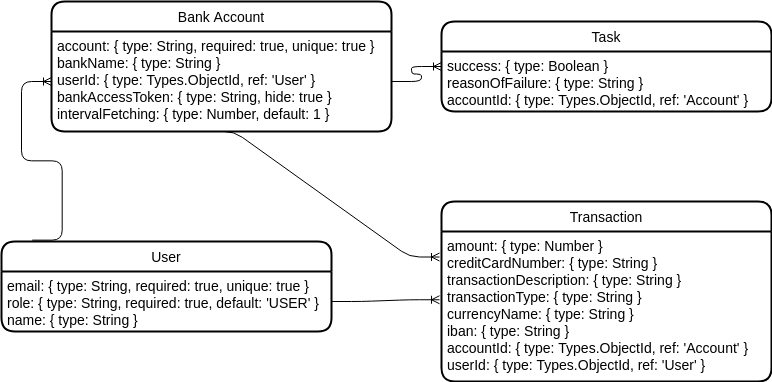

The diagram above was exported from draw.io. Its source (the exported page's mxGraphModel, read from the mxfile embedded in the PNG):
<mxGraphModel dx="1187" dy="672" grid="1" gridSize="10" guides="1" tooltips="1" connect="1" arrows="1" fold="1" page="1" pageScale="1" pageWidth="850" pageHeight="1100" math="0" shadow="0" extFonts="Permanent Marker^https://fonts.googleapis.com/css?family=Permanent+Marker">
  <root>
    <mxCell id="0" />
    <mxCell id="1" parent="0" />
    <mxCell id="q-nboHFnFf5lw-uKHmaH-20" value="Bank Account" style="swimlane;childLayout=stackLayout;horizontal=1;startSize=30;horizontalStack=0;rounded=1;fontSize=14;fontStyle=0;strokeWidth=2;resizeParent=0;resizeLast=1;shadow=0;dashed=0;align=center;" vertex="1" parent="1">
      <mxGeometry x="240" y="60" width="340" height="130" as="geometry" />
    </mxCell>
    <mxCell id="q-nboHFnFf5lw-uKHmaH-22" value="account: { type: String, required: true, unique: true }&#10;bankName: { type: String }&#10;userId: { type: Types.ObjectId, ref: 'User' }&#10;bankAccessToken: { type: String, hide: true }&#10;intervalFetching: { type: Number, default: 1 }" style="align=left;strokeColor=none;fillColor=none;spacingLeft=4;fontSize=14;verticalAlign=top;resizable=0;rotatable=0;part=1;" vertex="1" parent="q-nboHFnFf5lw-uKHmaH-20">
      <mxGeometry y="30" width="340" height="100" as="geometry" />
    </mxCell>
    <mxCell id="q-nboHFnFf5lw-uKHmaH-25" value="Task" style="swimlane;childLayout=stackLayout;horizontal=1;startSize=30;horizontalStack=0;rounded=1;fontSize=14;fontStyle=0;strokeWidth=2;resizeParent=0;resizeLast=1;shadow=0;dashed=0;align=center;" vertex="1" parent="1">
      <mxGeometry x="630" y="80" width="330" height="90" as="geometry" />
    </mxCell>
    <mxCell id="q-nboHFnFf5lw-uKHmaH-26" value="success: { type: Boolean }&#10;reasonOfFailure: { type: String }&#10;accountId: { type: Types.ObjectId, ref: 'Account' }" style="align=left;strokeColor=none;fillColor=none;spacingLeft=4;fontSize=14;verticalAlign=top;resizable=0;rotatable=0;part=1;" vertex="1" parent="q-nboHFnFf5lw-uKHmaH-25">
      <mxGeometry y="30" width="330" height="60" as="geometry" />
    </mxCell>
    <mxCell id="q-nboHFnFf5lw-uKHmaH-27" value="Transaction" style="swimlane;childLayout=stackLayout;horizontal=1;startSize=30;horizontalStack=0;rounded=1;fontSize=14;fontStyle=0;strokeWidth=2;resizeParent=0;resizeLast=1;shadow=0;dashed=0;align=center;" vertex="1" parent="1">
      <mxGeometry x="630" y="260" width="330" height="180" as="geometry" />
    </mxCell>
    <mxCell id="q-nboHFnFf5lw-uKHmaH-28" value="amount: { type: Number }&#10;creditCardNumber: { type: String }&#10;transactionDescription: { type: String }&#10;transactionType: { type: String }&#10;currencyName: { type: String }&#10;iban: { type: String }&#10;accountId: { type: Types.ObjectId, ref: 'Account' }&#10;userId: { type: Types.ObjectId, ref: 'User' }" style="align=left;strokeColor=none;fillColor=none;spacingLeft=4;fontSize=14;verticalAlign=top;resizable=0;rotatable=0;part=1;" vertex="1" parent="q-nboHFnFf5lw-uKHmaH-27">
      <mxGeometry y="30" width="330" height="150" as="geometry" />
    </mxCell>
    <mxCell id="q-nboHFnFf5lw-uKHmaH-29" value="User" style="swimlane;childLayout=stackLayout;horizontal=1;startSize=30;horizontalStack=0;rounded=1;fontSize=14;fontStyle=0;strokeWidth=2;resizeParent=0;resizeLast=1;shadow=0;dashed=0;align=center;" vertex="1" parent="1">
      <mxGeometry x="190" y="300" width="330" height="90" as="geometry" />
    </mxCell>
    <mxCell id="q-nboHFnFf5lw-uKHmaH-30" value="email: { type: String, required: true, unique: true }&#10;role: { type: String, required: true, default: 'USER' }&#10;name: { type: String }" style="align=left;strokeColor=none;fillColor=none;spacingLeft=4;fontSize=14;verticalAlign=top;resizable=0;rotatable=0;part=1;" vertex="1" parent="q-nboHFnFf5lw-uKHmaH-29">
      <mxGeometry y="30" width="330" height="60" as="geometry" />
    </mxCell>
    <mxCell id="q-nboHFnFf5lw-uKHmaH-44" value="" style="edgeStyle=entityRelationEdgeStyle;fontSize=12;html=1;endArrow=ERoneToMany;entryX=0;entryY=0.5;entryDx=0;entryDy=0;exitX=0.093;exitY=-0.015;exitDx=0;exitDy=0;exitPerimeter=0;" edge="1" parent="1" source="q-nboHFnFf5lw-uKHmaH-29" target="q-nboHFnFf5lw-uKHmaH-22">
      <mxGeometry width="100" height="100" relative="1" as="geometry">
        <mxPoint x="200" y="300" as="sourcePoint" />
        <mxPoint x="300" y="200" as="targetPoint" />
      </mxGeometry>
    </mxCell>
    <mxCell id="q-nboHFnFf5lw-uKHmaH-45" value="" style="edgeStyle=entityRelationEdgeStyle;fontSize=12;html=1;endArrow=ERoneToMany;entryX=-0.006;entryY=0.455;entryDx=0;entryDy=0;entryPerimeter=0;exitX=1;exitY=0.5;exitDx=0;exitDy=0;" edge="1" parent="1" source="q-nboHFnFf5lw-uKHmaH-30" target="q-nboHFnFf5lw-uKHmaH-28">
      <mxGeometry width="100" height="100" relative="1" as="geometry">
        <mxPoint x="200" y="690" as="sourcePoint" />
        <mxPoint x="380" y="550" as="targetPoint" />
      </mxGeometry>
    </mxCell>
    <mxCell id="q-nboHFnFf5lw-uKHmaH-46" value="" style="edgeStyle=entityRelationEdgeStyle;fontSize=12;html=1;endArrow=ERoneToMany;entryX=0;entryY=0.5;entryDx=0;entryDy=0;exitX=1;exitY=0.5;exitDx=0;exitDy=0;" edge="1" parent="1" source="q-nboHFnFf5lw-uKHmaH-22" target="q-nboHFnFf5lw-uKHmaH-25">
      <mxGeometry width="100" height="100" relative="1" as="geometry">
        <mxPoint x="750" y="230" as="sourcePoint" />
        <mxPoint x="930" y="90" as="targetPoint" />
      </mxGeometry>
    </mxCell>
    <mxCell id="q-nboHFnFf5lw-uKHmaH-47" value="" style="edgeStyle=entityRelationEdgeStyle;fontSize=12;html=1;endArrow=ERoneToMany;entryX=-0.006;entryY=0.17;entryDx=0;entryDy=0;exitX=0.449;exitY=1;exitDx=0;exitDy=0;exitPerimeter=0;entryPerimeter=0;" edge="1" parent="1" source="q-nboHFnFf5lw-uKHmaH-22" target="q-nboHFnFf5lw-uKHmaH-28">
      <mxGeometry width="100" height="100" relative="1" as="geometry">
        <mxPoint x="230" y="330" as="sourcePoint" />
        <mxPoint x="410" y="190" as="targetPoint" />
      </mxGeometry>
    </mxCell>
  </root>
</mxGraphModel>